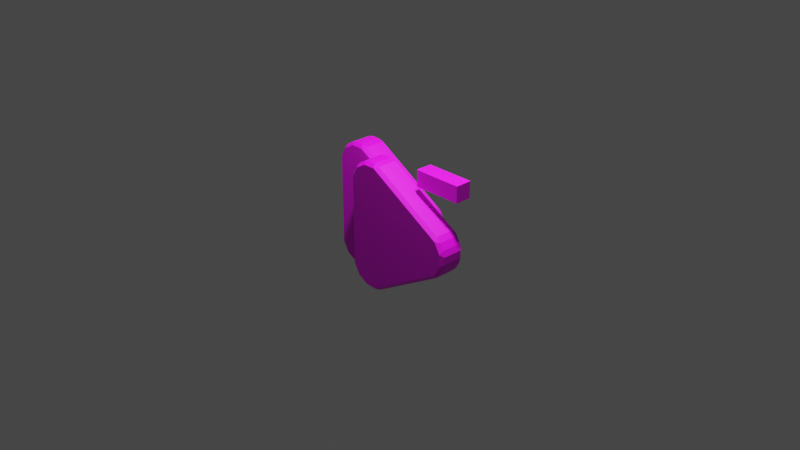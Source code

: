 # Source: PowerUpDecreaseSpeed.blend  (saved by Blender 2.91.10; exported with 4.5.12 LTS)
import bpy
from mathutils import Matrix  # noqa: F401  (used for matrix-valued properties, if any)

bpy.ops.wm.read_factory_settings(use_empty=True)
scene = bpy.context.scene
scene.name = 'Scene'

# ---- collections
col_collection = bpy.data.collections.new('Collection'); scene.collection.children.link(col_collection)

# ---- images (referenced by path relative to the original .blend; pixels are not part of the script)
import os
ASSET_DIR = os.environ.get("B2B_ASSET_DIR", "")  # directory of the original .blend (textures are referenced by path, not embedded)
HERE = os.path.dirname(os.path.abspath(__file__))  # packed textures are extracted next to this script under _unpacked/

def load_image(name, relpath, width, height, colorspace="sRGB"):
    """Load a texture the original file referenced (path relative to the .blend, or extracted next to this script)."""
    p = next((c for c in (os.path.join(HERE, relpath), os.path.join(ASSET_DIR, relpath)) if relpath and os.path.exists(c)), "")
    if p:
        img = bpy.data.images.load(p, check_existing=True)
        img.name = name
    else:  # same state as the original file: an image datablock whose file is absent (Cycles renders it pink)
        img = bpy.data.images.new(name, width, height)
        img.source = "FILE"
        img.filepath = "//" + (relpath or name)
    img.colorspace_settings.name = colorspace
    return img
img_powerupdecreasespeed_png = load_image('PowerUpDecreaseSpeed.png', 'PowerUpDecreaseSpeed.png', 1024, 1024, 'sRGB')

# ---- materials (node trees are filled in below, after node groups)
mat_powerup = bpy.data.materials.new('PowerUp')
mat_powerup.use_transparent_shadow = False

# ---- material node trees
mat_powerup.use_nodes = True; mat_powerup.node_tree.nodes.clear()
_N = mat_powerup.node_tree.nodes; _L = mat_powerup.node_tree.links
n0 = _N.new('ShaderNodeBsdfPrincipled'); n0.name = 'Principled BSDF'; n0.location = (10, 300)
n0.distribution = 'GGX'
n0.subsurface_method = 'BURLEY'
n0.inputs[3].default_value = 1.45
n0.inputs[27].default_value = (0.0, 0.0, 0.0, 1.0)
n0.inputs[28].default_value = 1.0
n1 = _N.new('ShaderNodeOutputMaterial'); n1.name = 'Material Output'; n1.location = (300, 300)
n2 = _N.new('ShaderNodeTexImage'); n2.name = 'Image Texture'; n2.location = (-280, 280)
n2.image = img_powerupdecreasespeed_png
_L.new(n0.outputs[0], n1.inputs[0])
_L.new(n2.outputs[0], n0.inputs[0])
n1.is_active_output = True

# ---- world
world_world = bpy.data.worlds.new('World'); scene.world = world_world
world_world.use_nodes = True; world_world.node_tree.nodes.clear()
_N = world_world.node_tree.nodes; _L = world_world.node_tree.links
n0 = _N.new('ShaderNodeOutputWorld'); n0.name = 'World Output'; n0.location = (300, 300)
n1 = _N.new('ShaderNodeBackground'); n1.name = 'Background'; n1.location = (10, 300)
n1.inputs[0].default_value = (0.05088, 0.05088, 0.05088, 1.0)
_L.new(n1.outputs[0], n0.inputs[0])
n0.is_active_output = True
world_world.color = (0.05088, 0.05088, 0.05088)
world_world.use_sun_shadow = False
world_world.sun_shadow_jitter_overblur = 0.0

# ---- cameras
cam_camera = bpy.data.cameras.new('Camera')
cam_camera.clip_end = 100.0
cam_camera.ortho_scale = 7.314

# ---- lights
light_light = bpy.data.lights.new('Light', 'POINT')
light_light.transmission_factor = 0.0
light_light.energy = 250.0
light_light.shadow_soft_size = 0.1
light_light.shadow_maximum_resolution = 0.006
light_light.use_absolute_resolution = True

# ---- meshes
me_powerup = bpy.data.meshes.new('PowerUp')
me_powerup.from_pydata([(-0.4423, 0.3449, -0.1525), (-0.4667, 0.3422, -0.1327), (-0.4396, 0.3693, -0.1327), (-0.4423, 0.3449, 0.0125), (-0.4396, 0.3693, -0.007314), (-0.4667, 0.3422, -0.007314), (-0.3775, 0.3823, -0.1525), (-0.4, 0.3922, -0.1327), (-0.363, 0.4021, -0.1327), (-0.3775, 0.3823, 0.0125), (-0.363, 0.4021, -0.007314), (-0.4, 0.3922, -0.007314), (-0.3027, 0.3823, -0.1525), (-0.3172, 0.4021, -0.1327), (-0.2803, 0.3922, -0.1327), (-0.3027, 0.3823, 0.0125), (-0.2803, 0.3922, -0.007314), (-0.3172, 0.4021, -0.007314), (0.1824, 0.1022, -0.1525), (0.1797, 0.1266, -0.1327), (0.2068, 0.09951, -0.1327), (0.1824, 0.1022, 0.0125), (0.2068, 0.09951, -0.007314), (0.1797, 0.1266, -0.007314), (0.2198, 0.0374, -0.1525), (0.2297, 0.05986, -0.1327), (0.2396, 0.02289, -0.1327), (0.2198, 0.0374, 0.0125), (0.2396, 0.02289, -0.007314), (0.2297, 0.05986, -0.007314), (0.2198, -0.0374, -0.1525), (0.2396, -0.02289, -0.1327), (0.2297, -0.05986, -0.1327), (0.2198, -0.0374, 0.0125), (0.2297, -0.05986, -0.007314), (0.2396, -0.02289, -0.007314), (0.1824, -0.1022, -0.1525), (0.2068, -0.09951, -0.1327), (0.1797, -0.1266, -0.1327), (0.1824, -0.1022, 0.0125), (0.1797, -0.1266, -0.007314), (0.2068, -0.09951, -0.007314), (-0.3027, -0.3823, -0.1525), (-0.2803, -0.3922, -0.1327), (-0.3172, -0.4021, -0.1327), (-0.3027, -0.3823, 0.0125), (-0.3172, -0.4021, -0.007315), (-0.2803, -0.3922, -0.007315), (-0.3775, -0.3823, -0.1525), (-0.363, -0.4021, -0.1327), (-0.4, -0.3922, -0.1327), (-0.3775, -0.3823, 0.0125), (-0.4, -0.3922, -0.007315), (-0.363, -0.4021, -0.007315), (-0.4423, -0.3449, -0.1525), (-0.4396, -0.3693, -0.1327), (-0.4667, -0.3422, -0.1327), (-0.4423, -0.3449, 0.0125), (-0.4667, -0.3422, -0.007315), (-0.4396, -0.3693, -0.007315), (-0.4797, -0.2801, -0.1525), (-0.4896, -0.3026, -0.1327), (-0.4995, -0.2656, -0.1327), (-0.4797, -0.2801, 0.0125), (-0.4995, -0.2656, -0.007315), (-0.4896, -0.3026, -0.007315), (-0.4797, 0.2801, -0.1525), (-0.4995, 0.2656, -0.1327), (-0.4896, 0.3026, -0.1327), (-0.4797, 0.2801, 0.0125), (-0.4896, 0.3026, -0.007314), (-0.4995, 0.2656, -0.007314), (-0.1823, 0.3449, -0.0125), (-0.2067, 0.3422, 0.007314), (-0.1796, 0.3693, 0.007314), (-0.1823, 0.3449, 0.1525), (-0.1796, 0.3693, 0.1327), (-0.2067, 0.3422, 0.1327), (-0.1175, 0.3823, -0.0125), (-0.14, 0.3922, 0.007314), (-0.103, 0.4021, 0.007314), (-0.1175, 0.3823, 0.1525), (-0.103, 0.4021, 0.1327), (-0.14, 0.3922, 0.1327), (-0.04272, 0.3823, -0.0125), (-0.05723, 0.4021, 0.007314), (-0.02025, 0.3922, 0.007314), (-0.04272, 0.3823, 0.1525), (-0.02025, 0.3922, 0.1327), (-0.05723, 0.4021, 0.1327), (0.4424, 0.1022, -0.0125), (0.4397, 0.1266, 0.007315), (0.4668, 0.09951, 0.007315), (0.4424, 0.1022, 0.1525), (0.4668, 0.09951, 0.1327), (0.4397, 0.1266, 0.1327), (0.4798, 0.0374, -0.0125), (0.4897, 0.05986, 0.007315), (0.4996, 0.02289, 0.007315), (0.4798, 0.0374, 0.1525), (0.4996, 0.02289, 0.1327), (0.4897, 0.05986, 0.1327), (0.4798, -0.0374, -0.0125), (0.4996, -0.02289, 0.007314), (0.4897, -0.05986, 0.007314), (0.4798, -0.0374, 0.1525), (0.4897, -0.05986, 0.1327), (0.4996, -0.02289, 0.1327), (0.4424, -0.1022, -0.0125), (0.4668, -0.09951, 0.007314), (0.4397, -0.1266, 0.007314), (0.4424, -0.1022, 0.1525), (0.4397, -0.1266, 0.1327), (0.4668, -0.09951, 0.1327), (-0.04272, -0.3823, -0.0125), (-0.02025, -0.3922, 0.007314), (-0.05723, -0.4021, 0.007314), (-0.04272, -0.3823, 0.1525), (-0.05723, -0.4021, 0.1327), (-0.02025, -0.3922, 0.1327), (-0.1175, -0.3823, -0.0125), (-0.103, -0.4021, 0.007314), (-0.14, -0.3922, 0.007314), (-0.1175, -0.3823, 0.1525), (-0.14, -0.3922, 0.1327), (-0.103, -0.4021, 0.1327), (-0.1823, -0.3449, -0.0125), (-0.1796, -0.3693, 0.007314), (-0.2067, -0.3422, 0.007314), (-0.1823, -0.3449, 0.1525), (-0.2067, -0.3422, 0.1327), (-0.1796, -0.3693, 0.1327), (-0.2197, -0.2801, -0.0125), (-0.2296, -0.3026, 0.007314), (-0.2395, -0.2656, 0.007314), (-0.2197, -0.2801, 0.1525), (-0.2395, -0.2656, 0.1327), (-0.2296, -0.3026, 0.1327), (-0.2197, 0.2801, -0.0125), (-0.2395, 0.2656, 0.007314), (-0.2296, 0.3026, 0.007314), (-0.2197, 0.2801, 0.1525), (-0.2296, 0.3026, 0.1327), (-0.2395, 0.2656, 0.1327), (0.4003, 0.3197, 0.05077), (0.4003, 0.4197, 0.05077), (0.4003, 0.3197, -0.05077), (0.4003, 0.4197, -0.05077), (0.5011, 0.3189, 0.05077), (0.5011, 0.4204, 0.05077), (0.5011, 0.3189, -0.05077), (0.5011, 0.4204, -0.05077), (0.1996, 0.3189, 0.05077), (0.1996, 0.4204, 0.05077), (0.1996, 0.3189, -0.05077), (0.1996, 0.4205, -0.05077), (0.3003, 0.3197, 0.05077), (0.3003, 0.4197, 0.05077), (0.3003, 0.3197, -0.05077), (0.3004, 0.4196, -0.05077)], [], [(70, 1, 68), (16, 19, 14), (22, 25, 20), (26, 35, 31), (32, 41, 37), (38, 47, 43), (44, 53, 49), (52, 55, 50), (58, 61, 56), (64, 67, 62), (10, 13, 8), (63, 39, 15), (4, 7, 2), (0, 1, 2), (3, 4, 5), (6, 7, 8), (9, 10, 11), (12, 13, 14), (15, 16, 17), (18, 19, 20), (21, 22, 23), (24, 25, 26), (27, 28, 29), (30, 31, 32), (33, 34, 35), (36, 37, 38), (39, 40, 41), (42, 43, 44), (45, 46, 47), (48, 49, 50), (51, 52, 53), (54, 55, 56), (57, 58, 59), (60, 61, 62), (63, 64, 65), (66, 67, 68), (69, 70, 71), (7, 0, 2), (4, 9, 11), (5, 2, 1), (8, 11, 10), (8, 12, 6), (17, 9, 15), (14, 17, 16), (19, 12, 14), (23, 15, 21), (20, 23, 22), (25, 18, 20), (22, 27, 29), (28, 25, 29), (31, 24, 26), (28, 33, 35), (32, 35, 34), (37, 30, 32), (34, 39, 41), (38, 41, 40), (43, 36, 38), (40, 45, 47), (44, 47, 46), (49, 42, 44), (46, 51, 53), (52, 49, 53), (55, 48, 50), (52, 57, 59), (56, 59, 58), (56, 60, 54), (58, 63, 65), (62, 65, 64), (62, 66, 60), (64, 69, 71), (68, 71, 70), (68, 0, 66), (70, 3, 5), (18, 42, 66), (142, 73, 140), (88, 91, 86), (94, 97, 92), (98, 107, 103), (104, 113, 109), (110, 119, 115), (116, 125, 121), (124, 127, 122), (130, 133, 128), (136, 139, 134), (82, 85, 80), (135, 111, 87), (76, 79, 74), (72, 73, 74), (75, 76, 77), (78, 79, 80), (81, 82, 83), (84, 85, 86), (87, 88, 89), (90, 91, 92), (93, 94, 95), (96, 97, 98), (99, 100, 101), (102, 103, 104), (105, 106, 107), (108, 109, 110), (111, 112, 113), (114, 115, 116), (117, 118, 119), (120, 121, 122), (123, 124, 125), (126, 127, 128), (129, 130, 131), (132, 133, 134), (135, 136, 137), (138, 139, 140), (141, 142, 143), (74, 78, 72), (76, 81, 83), (77, 74, 73), (80, 83, 82), (85, 78, 80), (82, 87, 89), (86, 89, 88), (91, 84, 86), (88, 93, 95), (92, 95, 94), (92, 96, 90), (94, 99, 101), (98, 101, 100), (98, 102, 96), (100, 105, 107), (106, 103, 107), (109, 102, 104), (113, 105, 111), (110, 113, 112), (115, 108, 110), (112, 117, 119), (118, 115, 119), (121, 114, 116), (125, 117, 123), (124, 121, 125), (127, 120, 122), (131, 123, 129), (128, 131, 130), (128, 132, 126), (130, 135, 137), (134, 137, 136), (134, 138, 132), (136, 141, 143), (140, 143, 142), (140, 72, 138), (142, 75, 77), (90, 114, 138), (159, 146, 158), (151, 148, 150), (145, 156, 144), (150, 144, 146), (147, 149, 151), (153, 154, 152), (158, 152, 154), (155, 157, 159), (70, 5, 1), (16, 23, 19), (22, 29, 25), (26, 28, 35), (32, 34, 41), (38, 40, 47), (44, 46, 53), (52, 59, 55), (58, 65, 61), (64, 71, 67), (10, 17, 13), (15, 9, 3), (3, 69, 15), (69, 63, 15), (63, 57, 51), (51, 45, 63), (45, 39, 63), (39, 33, 27), (27, 21, 39), (21, 15, 39), (4, 11, 7), (7, 6, 0), (4, 3, 9), (5, 4, 2), (8, 7, 11), (8, 13, 12), (17, 10, 9), (14, 13, 17), (19, 18, 12), (23, 16, 15), (20, 19, 23), (25, 24, 18), (22, 21, 27), (28, 26, 25), (31, 30, 24), (28, 27, 33), (32, 31, 35), (37, 36, 30), (34, 33, 39), (38, 37, 41), (43, 42, 36), (40, 39, 45), (44, 43, 47), (49, 48, 42), (46, 45, 51), (52, 50, 49), (55, 54, 48), (52, 51, 57), (56, 55, 59), (56, 61, 60), (58, 57, 63), (62, 61, 65), (62, 67, 66), (64, 63, 69), (68, 67, 71), (68, 1, 0), (70, 69, 3), (66, 0, 6), (6, 12, 66), (12, 18, 66), (18, 24, 30), (30, 36, 18), (36, 42, 18), (42, 48, 54), (54, 60, 42), (60, 66, 42), (142, 77, 73), (88, 95, 91), (94, 101, 97), (98, 100, 107), (104, 106, 113), (110, 112, 119), (116, 118, 125), (124, 131, 127), (130, 137, 133), (136, 143, 139), (82, 89, 85), (87, 81, 75), (75, 141, 87), (141, 135, 87), (135, 129, 123), (123, 117, 135), (117, 111, 135), (111, 105, 99), (99, 93, 111), (93, 87, 111), (76, 83, 79), (74, 79, 78), (76, 75, 81), (77, 76, 74), (80, 79, 83), (85, 84, 78), (82, 81, 87), (86, 85, 89), (91, 90, 84), (88, 87, 93), (92, 91, 95), (92, 97, 96), (94, 93, 99), (98, 97, 101), (98, 103, 102), (100, 99, 105), (106, 104, 103), (109, 108, 102), (113, 106, 105), (110, 109, 113), (115, 114, 108), (112, 111, 117), (118, 116, 115), (121, 120, 114), (125, 118, 117), (124, 122, 121), (127, 126, 120), (131, 124, 123), (128, 127, 131), (128, 133, 132), (130, 129, 135), (134, 133, 137), (134, 139, 138), (136, 135, 141), (140, 139, 143), (140, 73, 72), (142, 141, 75), (138, 72, 78), (78, 84, 138), (84, 90, 138), (90, 96, 102), (102, 108, 90), (108, 114, 90), (114, 120, 126), (126, 132, 114), (132, 138, 114), (147, 151, 150), (147, 150, 146), (154, 155, 159), (159, 147, 146), (158, 154, 159), (151, 149, 148), (157, 153, 156), (153, 152, 156), (148, 149, 145), (145, 157, 156), (144, 148, 145), (150, 148, 144), (147, 145, 149), (153, 155, 154), (158, 156, 152), (155, 153, 157), (157, 145, 159), (145, 147, 159), (158, 146, 156), (146, 144, 156)])
_uv = me_powerup.uv_layers.new(name='UVMap')
_uv.uv.foreach_set('vector', [0.6772, 0.9864, 0.776, 1.148, 0.6968, 1.164, 0.8794, 0.8272, 1.05, 0.1095, 1.05, 0.9214, 0.8664, 0.1516, 0.9659, -0.01149, 1.016, 0.05247, 0.9168, -0.0566, 0.7675, 0.05687, 0.8474, -0.1015, 0.7848, -0.1276, 0.6774, 0.0404, 0.703, -0.1467, 0.634, -0.152, 0.01255, 0.4009, -0.0825, 0.2354, -0.1743, 0.432, -0.02243, 0.5008, -0.1801, 0.5008, -0.02265, 0.5412, -0.1675, 0.6288, -0.1786, 0.5581, 0.0003094, 0.6223, -0.1166, 0.7525, -0.1492, 0.6856, 0.06052, 0.6939, 0.6311, 1.168, -0.08176, 0.8041, 0.8358, 0.9143, 1.014, 0.9791, 0.9602, 1.042, 0.06371, 0.6557, 0.6591, 0.0727, 0.8429, 0.8403, 0.7661, 0.9674, 0.9089, 1.085, 0.838, 1.126, 0.8149, 0.003286, 0.798, -0.03228, 0.8465, -0.0202, 0.7387, 0.9497, 0.7661, 0.9674, 0.7276, 0.9809, 0.8958, 0.04859, 0.8997, 0.008443, 0.9355, 0.0445, 0.8033, 0.9108, 0.8358, 0.9143, 0.8066, 0.9426, 0.9431, 0.1291, 0.9666, 0.09637, 0.9792, 0.1451, 0.8429, 0.8403, 0.8794, 0.8272, 0.8624, 0.8711, 0.9426, 0.8379, 0.9792, 0.8215, 0.9665, 0.8701, 0.848, 0.1822, 0.8664, 0.1516, 0.8837, 0.1951, 0.8978, 0.9204, 0.9382, 0.9238, 0.9024, 0.9603, 0.8055, 0.114, 0.8084, 0.08137, 0.8382, 0.1094, 0.8174, 0.9686, 0.8505, 0.9922, 0.801, 1.005, 0.7406, 0.07475, 0.7285, 0.04397, 0.7675, 0.05687, 0.7236, 0.9694, 0.7402, 1.006, 0.6916, 0.9928, 0.6591, 0.0727, 0.6287, 0.0457, 0.6774, 0.0404, 0.1089, 0.6158, 0.1047, 0.6557, 0.069, 0.6204, 0.02658, 0.4418, -0.01033, 0.4492, 0.01255, 0.4009, 0.05984, 0.5357, 0.03664, 0.5689, 0.02305, 0.5197, 0.003134, 0.5219, -0.02265, 0.5412, -0.02243, 0.5008, 0.05849, 0.4419, 0.0214, 0.4587, 0.03498, 0.4093, 0.015, 0.5947, 0.0003094, 0.6223, -0.01456, 0.5865, 0.1049, 0.3602, 0.06455, 0.3562, 0.1007, 0.3208, 0.06371, 0.6557, 0.06052, 0.6939, 0.02865, 0.6616, 0.7214, 0.005533, 0.6886, -0.01824, 0.7376, -0.03197, 0.6583, 0.9559, 0.6772, 0.9864, 0.6305, 0.9821, 0.8997, 0.008443, 0.8149, 0.003286, 0.8465, -0.0202, 0.7661, 0.9674, 0.8033, 0.9108, 0.8066, 0.9426, 0.7276, 0.9809, 0.838, 1.126, 0.776, 1.148, 0.9602, 1.042, 0.8066, 0.9426, 0.8358, 0.9143, 0.9355, 0.0445, 0.9431, 0.1291, 0.8958, 0.04859, 0.8624, 0.8711, 0.8033, 0.9108, 0.8429, 0.8403, 1.05, 0.9214, 0.8624, 0.8711, 0.8794, 0.8272, 0.9792, 0.8215, 0.9431, 0.1291, 0.9792, 0.1451, 0.8837, 0.1951, 0.8429, 0.8403, 0.848, 0.1822, 1.016, 0.05247, 0.8837, 0.1951, 0.8664, 0.1516, 0.9382, 0.9238, 0.9426, 0.8379, 0.9665, 0.8701, 0.8664, 0.1516, 0.8055, 0.114, 0.8382, 0.1094, 0.8084, 0.08137, 0.9659, -0.01149, 0.8382, 0.1094, 0.8505, 0.9922, 0.8978, 0.9204, 0.9024, 0.9603, 0.8084, 0.08137, 0.7406, 0.07475, 0.7675, 0.05687, 0.7848, -0.1276, 0.7675, 0.05687, 0.7285, 0.04397, 0.7402, 1.006, 0.8174, 0.9686, 0.801, 1.005, 0.7285, 0.04397, 0.6591, 0.0727, 0.6774, 0.0404, 0.634, -0.152, 0.6774, 0.0404, 0.6287, 0.0457, 0.1047, 0.6557, 0.7236, 0.9694, 0.6916, 0.9928, 0.6287, 0.0457, 0.02658, 0.4418, 0.01255, 0.4009, -0.1743, 0.432, 0.01255, 0.4009, -0.01033, 0.4492, 0.03664, 0.5689, 0.1089, 0.6158, 0.069, 0.6204, -0.01033, 0.4492, 0.003134, 0.5219, -0.02243, 0.5008, -0.02265, 0.5412, -0.1801, 0.5008, -0.02243, 0.5008, 0.0214, 0.4587, 0.05984, 0.5357, 0.02305, 0.5197, -0.02265, 0.5412, 0.015, 0.5947, -0.01456, 0.5865, -0.1492, 0.6856, -0.01456, 0.5865, 0.0003094, 0.6223, 0.03498, 0.4093, 0.1049, 0.3602, 0.05849, 0.4419, 0.0003094, 0.6223, 0.06371, 0.6557, 0.02865, 0.6616, -0.08176, 0.8041, 0.02865, 0.6616, 0.06052, 0.6939, 0.1007, 0.3208, 0.7214, 0.005533, 0.1049, 0.3602, 0.06052, 0.6939, 0.6583, 0.9559, 0.6305, 0.9821, 0.6968, 1.164, 0.6305, 0.9821, 0.6772, 0.9864, 0.7376, -0.03197, 0.8149, 0.003286, 0.7214, 0.005533, 0.6772, 0.9864, 0.7387, 0.9497, 0.7276, 0.9809, 0.9426, 0.8379, 0.1089, 0.6158, 0.7214, 0.005533, 0.6826, 0.9864, 0.7813, 1.148, 0.7022, 1.164, 0.8848, 0.8272, 1.055, 0.1095, 1.055, 0.9214, 0.8718, 0.1516, 0.9713, -0.01149, 1.022, 0.05247, 0.9222, -0.0566, 0.7729, 0.05687, 0.8528, -0.1015, 0.7901, -0.1276, 0.6828, 0.0404, 0.7084, -0.1467, 0.6394, -0.152, 0.01794, 0.4009, -0.07711, 0.2354, -0.1689, 0.432, -0.01704, 0.5008, -0.1747, 0.5008, -0.01726, 0.5412, -0.1621, 0.6288, -0.1732, 0.5581, 0.005701, 0.6223, -0.1112, 0.7525, -0.1438, 0.6856, 0.06591, 0.6939, 0.6365, 1.168, -0.07637, 0.8041, 0.8412, 0.9143, 1.019, 0.9791, 0.9656, 1.042, 0.06911, 0.6557, 0.6645, 0.0727, 0.8483, 0.8403, 0.7715, 0.9674, 0.9143, 1.085, 0.8434, 1.126, 0.824, -0.002915, 0.8071, -0.03849, 0.8556, -0.0264, 0.7441, 0.9497, 0.7715, 0.9674, 0.733, 0.9809, 0.9049, 0.04238, 0.9088, 0.002242, 0.9446, 0.0383, 0.8087, 0.9108, 0.8412, 0.9143, 0.812, 0.9426, 0.9522, 0.1229, 0.9757, 0.09017, 0.9883, 0.1389, 0.8483, 0.8403, 0.8848, 0.8272, 0.8678, 0.8711, 0.9516, 0.8317, 0.9883, 0.8153, 0.9756, 0.8639, 0.8534, 0.1822, 0.8718, 0.1516, 0.889, 0.1951, 0.9069, 0.9142, 0.9473, 0.9176, 0.9115, 0.9541, 0.8109, 0.114, 0.8138, 0.08137, 0.8436, 0.1094, 0.8265, 0.9624, 0.8596, 0.986, 0.8101, 0.999, 0.746, 0.07475, 0.7339, 0.04397, 0.7729, 0.05687, 0.7326, 0.9632, 0.7493, 1.0, 0.7006, 0.9866, 0.6645, 0.0727, 0.6341, 0.0457, 0.6828, 0.0404, 0.118, 0.6096, 0.1138, 0.6495, 0.07809, 0.6142, 0.03197, 0.4418, -0.004942, 0.4492, 0.01794, 0.4009, 0.06892, 0.5295, 0.04573, 0.5627, 0.03213, 0.5135, 0.008526, 0.5219, -0.01726, 0.5412, -0.01704, 0.5008, 0.06757, 0.4357, 0.03049, 0.4525, 0.04406, 0.4031, 0.02039, 0.5947, 0.005701, 0.6223, -0.009173, 0.5865, 0.1139, 0.354, 0.07364, 0.3499, 0.1098, 0.3146, 0.06911, 0.6557, 0.06591, 0.6939, 0.03404, 0.6616, 0.7305, -0.0006672, 0.6977, -0.02444, 0.7467, -0.03817, 0.6637, 0.9559, 0.6826, 0.9864, 0.6359, 0.9821, 0.8556, -0.0264, 0.9049, 0.04238, 0.824, -0.002915, 0.7715, 0.9674, 0.8087, 0.9108, 0.812, 0.9426, 0.733, 0.9809, 0.8434, 1.126, 0.7813, 1.148, 0.9656, 1.042, 0.812, 0.9426, 0.8412, 0.9143, 0.9757, 0.09017, 0.9049, 0.04238, 0.9446, 0.0383, 0.8412, 0.9143, 0.8483, 0.8403, 0.8678, 0.8711, 1.055, 0.9214, 0.8678, 0.8711, 0.8848, 0.8272, 0.9883, 0.8153, 0.9522, 0.1229, 0.9883, 0.1389, 0.8848, 0.8272, 0.8534, 0.1822, 0.889, 0.1951, 1.022, 0.05247, 0.889, 0.1951, 0.8718, 0.1516, 0.9756, 0.8639, 0.9069, 0.9142, 0.9516, 0.8317, 0.8718, 0.1516, 0.8109, 0.114, 0.8436, 0.1094, 0.9222, -0.0566, 0.8436, 0.1094, 0.8138, 0.08137, 0.9115, 0.9541, 0.8265, 0.9624, 0.9069, 0.9142, 0.8138, 0.08137, 0.746, 0.07475, 0.7729, 0.05687, 0.7339, 0.04397, 0.8528, -0.1015, 0.7729, 0.05687, 0.7493, 1.0, 0.8265, 0.9624, 0.8101, 0.999, 0.6828, 0.0404, 0.746, 0.07475, 0.6645, 0.0727, 0.6394, -0.152, 0.6828, 0.0404, 0.6341, 0.0457, 0.1138, 0.6495, 0.7326, 0.9632, 0.7006, 0.9866, 0.6341, 0.0457, 0.03197, 0.4418, 0.01794, 0.4009, -0.004942, 0.4492, -0.1616, 0.3771, 0.01794, 0.4009, 0.04573, 0.5627, 0.118, 0.6096, 0.07809, 0.6142, -0.01704, 0.5008, 0.03197, 0.4418, 0.008526, 0.5219, -0.01726, 0.5412, -0.1747, 0.5008, -0.01704, 0.5008, 0.03049, 0.4525, 0.06892, 0.5295, 0.03213, 0.5135, -0.009173, 0.5865, 0.008526, 0.5219, 0.02039, 0.5947, -0.1438, 0.6856, -0.009173, 0.5865, 0.005701, 0.6223, 0.04406, 0.4031, 0.1139, 0.354, 0.06757, 0.4357, 0.005701, 0.6223, 0.06911, 0.6557, 0.03404, 0.6616, -0.07637, 0.8041, 0.03404, 0.6616, 0.06591, 0.6939, 0.1098, 0.3146, 0.7305, -0.0006672, 0.1139, 0.354, 0.06591, 0.6939, 0.6637, 0.9559, 0.6359, 0.9821, 0.7022, 1.164, 0.6359, 0.9821, 0.6826, 0.9864, 0.7467, -0.03817, 0.824, -0.002915, 0.7305, -0.0006672, 0.6826, 0.9864, 0.7441, 0.9497, 0.733, 0.9809, 0.9516, 0.8317, 0.118, 0.6096, 0.7305, -0.0006672, 0.6657, 0.334, 0.3342, 0.002556, 0.6658, 0.002556, 1.0, 0.5, 0.5, 0.0, 1.0, 0.0, 0.002555, 0.6658, 0.3342, 0.3342, 0.3342, 0.6658, 0.0, 0.0, 0.3367, 0.3342, 1.235e-08, 0.3342, 1.878e-06, 0.6658, 0.3367, 1.0, 2.668e-06, 1.0, 2.495e-06, 0.0006334, 0.5, 0.5003, 0.0, 0.5003, 1.235e-08, 0.6658, 0.3367, 1.0, 0.0, 1.0, 3.953e-06, 0.0, 0.3367, 0.334, 0.0, 0.3343, 0.6772, 0.9864, 0.7276, 0.9809, 0.776, 1.148, 0.8794, 0.8272, 0.8837, 0.1951, 1.05, 0.1095, 0.8664, 0.1516, 0.8382, 0.1094, 0.9659, -0.01149, 0.9168, -0.0566, 0.8084, 0.08137, 0.7675, 0.05687, 0.7848, -0.1276, 0.7285, 0.04397, 0.6774, 0.0404, 0.634, -0.152, 0.6287, 0.0457, 0.01255, 0.4009, -0.1743, 0.432, -0.01033, 0.4492, -0.02243, 0.5008, -0.02265, 0.5412, -0.01456, 0.5865, -0.1675, 0.6288, 0.0003094, 0.6223, 0.02865, 0.6616, -0.1166, 0.7525, 0.06052, 0.6939, 0.6305, 0.9821, 0.6311, 1.168, 0.8358, 0.9143, 0.8624, 0.8711, 1.014, 0.9791, 0.8429, 0.8403, 0.8033, 0.9108, 0.7387, 0.9497, 0.7387, 0.9497, 0.6583, 0.9559, 0.8429, 0.8403, 0.6583, 0.9559, 0.06371, 0.6557, 0.8429, 0.8403, 0.06371, 0.6557, 0.015, 0.5947, 0.003134, 0.5219, 0.003134, 0.5219, 0.02658, 0.4418, 0.06371, 0.6557, 0.02658, 0.4418, 0.6591, 0.0727, 0.06371, 0.6557, 0.6591, 0.0727, 0.7406, 0.07475, 0.8055, 0.114, 0.8055, 0.114, 0.848, 0.1822, 0.6591, 0.0727, 0.848, 0.1822, 0.8429, 0.8403, 0.6591, 0.0727, 0.7661, 0.9674, 0.8066, 0.9426, 0.9089, 1.085, 0.8997, 0.008443, 0.8958, 0.04859, 0.8149, 0.003286, 0.7661, 0.9674, 0.7387, 0.9497, 0.8033, 0.9108, 0.7276, 0.9809, 0.7661, 0.9674, 0.838, 1.126, 0.9602, 1.042, 0.9089, 1.085, 0.8066, 0.9426, 0.9355, 0.0445, 0.9666, 0.09637, 0.9431, 0.1291, 0.8624, 0.8711, 0.8358, 0.9143, 0.8033, 0.9108, 1.05, 0.9214, 1.014, 0.9791, 0.8624, 0.8711, 0.9792, 0.8215, 0.9426, 0.8379, 0.9431, 0.1291, 0.8837, 0.1951, 0.8794, 0.8272, 0.8429, 0.8403, 1.016, 0.05247, 1.05, 0.1095, 0.8837, 0.1951, 0.9382, 0.9238, 0.8978, 0.9204, 0.9426, 0.8379, 0.8664, 0.1516, 0.848, 0.1822, 0.8055, 0.114, 0.8084, 0.08137, 0.9168, -0.0566, 0.9659, -0.01149, 0.8505, 0.9922, 0.8174, 0.9686, 0.8978, 0.9204, 0.8084, 0.08137, 0.8055, 0.114, 0.7406, 0.07475, 0.7848, -0.1276, 0.8474, -0.1015, 0.7675, 0.05687, 0.7402, 1.006, 0.7236, 0.9694, 0.8174, 0.9686, 0.7285, 0.04397, 0.7406, 0.07475, 0.6591, 0.0727, 0.634, -0.152, 0.703, -0.1467, 0.6774, 0.0404, 0.1047, 0.6557, 0.1089, 0.6158, 0.7236, 0.9694, 0.6287, 0.0457, 0.6591, 0.0727, 0.02658, 0.4418, -0.1743, 0.432, -0.167, 0.3772, 0.01255, 0.4009, 0.03664, 0.5689, 0.05984, 0.5357, 0.1089, 0.6158, -0.01033, 0.4492, 0.02658, 0.4418, 0.003134, 0.5219, -0.02265, 0.5412, -0.1786, 0.5581, -0.1801, 0.5008, 0.0214, 0.4587, 0.05849, 0.4419, 0.05984, 0.5357, -0.02265, 0.5412, 0.003134, 0.5219, 0.015, 0.5947, -0.1492, 0.6856, -0.1675, 0.6288, -0.01456, 0.5865, 0.03498, 0.4093, 0.06455, 0.3562, 0.1049, 0.3602, 0.0003094, 0.6223, 0.015, 0.5947, 0.06371, 0.6557, -0.08176, 0.8041, -0.1166, 0.7525, 0.02865, 0.6616, 0.1007, 0.3208, 0.6886, -0.01824, 0.7214, 0.005533, 0.06052, 0.6939, 0.06371, 0.6557, 0.6583, 0.9559, 0.6968, 1.164, 0.6311, 1.168, 0.6305, 0.9821, 0.7376, -0.03197, 0.798, -0.03228, 0.8149, 0.003286, 0.6772, 0.9864, 0.6583, 0.9559, 0.7387, 0.9497, 0.7214, 0.005533, 0.8149, 0.003286, 0.8958, 0.04859, 0.8958, 0.04859, 0.9431, 0.1291, 0.7214, 0.005533, 0.9431, 0.1291, 0.9426, 0.8379, 0.7214, 0.005533, 0.9426, 0.8379, 0.8978, 0.9204, 0.8174, 0.9686, 0.8174, 0.9686, 0.7236, 0.9694, 0.9426, 0.8379, 0.7236, 0.9694, 0.1089, 0.6158, 0.9426, 0.8379, 0.1089, 0.6158, 0.05984, 0.5357, 0.05849, 0.4419, 0.05849, 0.4419, 0.1049, 0.3602, 0.1089, 0.6158, 0.1049, 0.3602, 0.7214, 0.005533, 0.1089, 0.6158, 0.6826, 0.9864, 0.733, 0.9809, 0.7813, 1.148, 0.8848, 0.8272, 0.889, 0.1951, 1.055, 0.1095, 0.8718, 0.1516, 0.8436, 0.1094, 0.9713, -0.01149, 0.9222, -0.0566, 0.8138, 0.08137, 0.7729, 0.05687, 0.7901, -0.1276, 0.7339, 0.04397, 0.6828, 0.0404, 0.6394, -0.152, 0.6341, 0.0457, 0.01794, 0.4009, -0.1689, 0.432, -0.004942, 0.4492, -0.01704, 0.5008, -0.01726, 0.5412, -0.009173, 0.5865, -0.1621, 0.6288, 0.005701, 0.6223, 0.03404, 0.6616, -0.1112, 0.7525, 0.06591, 0.6939, 0.6359, 0.9821, 0.6365, 1.168, 0.8412, 0.9143, 0.8678, 0.8711, 1.019, 0.9791, 0.8483, 0.8403, 0.8087, 0.9108, 0.7441, 0.9497, 0.7441, 0.9497, 0.6637, 0.9559, 0.8483, 0.8403, 0.6637, 0.9559, 0.06911, 0.6557, 0.8483, 0.8403, 0.06911, 0.6557, 0.02039, 0.5947, 0.008526, 0.5219, 0.008526, 0.5219, 0.03197, 0.4418, 0.06911, 0.6557, 0.03197, 0.4418, 0.6645, 0.0727, 0.06911, 0.6557, 0.6645, 0.0727, 0.746, 0.07475, 0.8109, 0.114, 0.8109, 0.114, 0.8534, 0.1822, 0.6645, 0.0727, 0.8534, 0.1822, 0.8483, 0.8403, 0.6645, 0.0727, 0.7715, 0.9674, 0.812, 0.9426, 0.9143, 1.085, 0.8556, -0.0264, 0.9088, 0.002242, 0.9049, 0.04238, 0.7715, 0.9674, 0.7441, 0.9497, 0.8087, 0.9108, 0.733, 0.9809, 0.7715, 0.9674, 0.8434, 1.126, 0.9656, 1.042, 0.9143, 1.085, 0.812, 0.9426, 0.9757, 0.09017, 0.9522, 0.1229, 0.9049, 0.04238, 0.8412, 0.9143, 0.8087, 0.9108, 0.8483, 0.8403, 1.055, 0.9214, 1.019, 0.9791, 0.8678, 0.8711, 0.9883, 0.8153, 0.9516, 0.8317, 0.9522, 0.1229, 0.8848, 0.8272, 0.8483, 0.8403, 0.8534, 0.1822, 1.022, 0.05247, 1.055, 0.1095, 0.889, 0.1951, 0.9756, 0.8639, 0.9473, 0.9176, 0.9069, 0.9142, 0.8718, 0.1516, 0.8534, 0.1822, 0.8109, 0.114, 0.9222, -0.0566, 0.9713, -0.01149, 0.8436, 0.1094, 0.9115, 0.9541, 0.8596, 0.986, 0.8265, 0.9624, 0.8138, 0.08137, 0.8109, 0.114, 0.746, 0.07475, 0.7339, 0.04397, 0.7901, -0.1276, 0.8528, -0.1015, 0.7493, 1.0, 0.7326, 0.9632, 0.8265, 0.9624, 0.6828, 0.0404, 0.7339, 0.04397, 0.746, 0.07475, 0.6394, -0.152, 0.7084, -0.1467, 0.6828, 0.0404, 0.1138, 0.6495, 0.118, 0.6096, 0.7326, 0.9632, 0.6341, 0.0457, 0.6645, 0.0727, 0.03197, 0.4418, -0.004942, 0.4492, -0.1689, 0.432, -0.1616, 0.3771, 0.04573, 0.5627, 0.06892, 0.5295, 0.118, 0.6096, -0.01704, 0.5008, -0.004942, 0.4492, 0.03197, 0.4418, -0.01726, 0.5412, -0.1732, 0.5581, -0.1747, 0.5008, 0.03049, 0.4525, 0.06757, 0.4357, 0.06892, 0.5295, -0.009173, 0.5865, -0.01726, 0.5412, 0.008526, 0.5219, -0.1438, 0.6856, -0.1621, 0.6288, -0.009173, 0.5865, 0.04406, 0.4031, 0.07364, 0.3499, 0.1139, 0.354, 0.005701, 0.6223, 0.02039, 0.5947, 0.06911, 0.6557, -0.07637, 0.8041, -0.1112, 0.7525, 0.03404, 0.6616, 0.1098, 0.3146, 0.6977, -0.02444, 0.7305, -0.0006672, 0.06591, 0.6939, 0.06911, 0.6557, 0.6637, 0.9559, 0.7022, 1.164, 0.6365, 1.168, 0.6359, 0.9821, 0.7467, -0.03817, 0.8071, -0.03849, 0.824, -0.002915, 0.6826, 0.9864, 0.6637, 0.9559, 0.7441, 0.9497, 0.7305, -0.0006672, 0.824, -0.002915, 0.9049, 0.04238, 0.9049, 0.04238, 0.9522, 0.1229, 0.7305, -0.0006672, 0.9522, 0.1229, 0.9516, 0.8317, 0.7305, -0.0006672, 0.9516, 0.8317, 0.9069, 0.9142, 0.8265, 0.9624, 0.8265, 0.9624, 0.7326, 0.9632, 0.9516, 0.8317, 0.7326, 0.9632, 0.118, 0.6096, 0.9516, 0.8317, 0.118, 0.6096, 0.06892, 0.5295, 0.06757, 0.4357, 0.06757, 0.4357, 0.1139, 0.354, 0.118, 0.6096, 0.1139, 0.354, 0.7305, -0.0006672, 0.118, 0.6096, 0.3342, 0.3342, 5.93e-07, 0.3367, 0.0, 2.298e-06, 0.3342, 0.3342, 0.0, 2.298e-06, 0.3342, 0.002556, 1.0, 0.0, 1.0, 0.337, 0.6657, 0.334, 0.6657, 0.334, 0.3342, 0.3342, 0.3342, 0.002556, 0.6658, 0.002556, 1.0, 0.0, 0.6657, 0.334, 1.0, 0.5, 0.5, 0.5, 0.5, 0.0, 0.002395, 0.334, 0.0002139, 0.0, 0.3342, 0.3342, 0.0002139, 0.0, 0.3367, 7.413e-07, 0.3342, 0.3342, 0.3367, 1.0, 0.0, 1.0, 0.002555, 0.6658, 0.002555, 0.6658, 0.002395, 0.334, 0.3342, 0.3342, 0.3342, 0.6658, 0.3367, 1.0, 0.002555, 0.6658, 0.0, 0.0, 0.3367, 0.0, 0.3367, 0.3342, 1.878e-06, 0.6658, 0.3367, 0.6658, 0.3367, 1.0, 2.495e-06, 0.0006334, 0.5, 0.0, 0.5, 0.5003, 1.235e-08, 0.6658, 0.3367, 0.6658, 0.3367, 1.0, 3.953e-06, 0.0, 0.3367, 3.212e-06, 0.3367, 0.334, 0.3367, 0.334, 0.3367, 0.6658, 0.0, 0.3343, 0.3367, 0.6658, 1.878e-06, 0.6658, 0.0, 0.3343, 1.235e-08, 0.6658, 1.235e-08, 0.3342, 0.3367, 0.6658, 1.235e-08, 0.3342, 0.3367, 0.3342, 0.3367, 0.6658])
me_powerup.materials.append(mat_powerup)
me_powerup.use_remesh_fix_poles = True
me_powerup.use_remesh_preserve_attributes = False
me_powerup.use_mirror_vertex_groups = False
me_powerup.update()

# ---- objects
ob_light = bpy.data.objects.new('Light', light_light)
ob_camera = bpy.data.objects.new('Camera', cam_camera)
ob_powerup = bpy.data.objects.new('PowerUp', me_powerup)

# ---- transforms, parenting, visibility, modifiers, constraints
ob_light.location = (0.5447, -0.1985, 2.01)
ob_light.rotation_euler = (0.6503, 0.05522, 1.866)
ob_light.lock_rotations_4d = False
ob_light.empty_display_type = 'ARROWS'
ob_light.color = (0.0, 0.0, 0.0, 0.0)
ob_light.lineart.crease_threshold = 0.0
ob_camera.location = (4.181, -3.933, 2.851)
ob_camera.rotation_euler = (1.109, 0.0, 0.8149)
ob_camera.lock_rotations_4d = False
ob_camera.empty_display_type = 'ARROWS'
ob_camera.color = (0.0, 0.0, 0.0, 0.0)
ob_camera.display_type = 'WIRE'
ob_camera.lineart.crease_threshold = 0.0
ob_powerup.location = (0.0, 0.0, 0.0)
ob_powerup.rotation_euler = (1.571, 2.22e-16, 2.22e-16)
ob_powerup.lineart.crease_threshold = 0.0

# ---- collection membership
col_collection.objects.link(ob_light)
col_collection.objects.link(ob_camera)
col_collection.objects.link(ob_powerup)

# ---- scene / render settings (as saved in the file)
scene.camera = ob_camera
scene.frame_start = 1; scene.frame_end = 250; scene.frame_set(4)
scene.render.engine = 'BLENDER_EEVEE_NEXT'
scene.cycles.use_denoising = False
scene.cycles.samples = 128
scene.cycles.sampling_pattern = 'TABULATED_SOBOL'
scene.cycles.use_adaptive_sampling = False
scene.cycles.use_light_tree = False
scene.view_settings.view_transform = 'Filmic'
bpy.context.view_layer.update()
